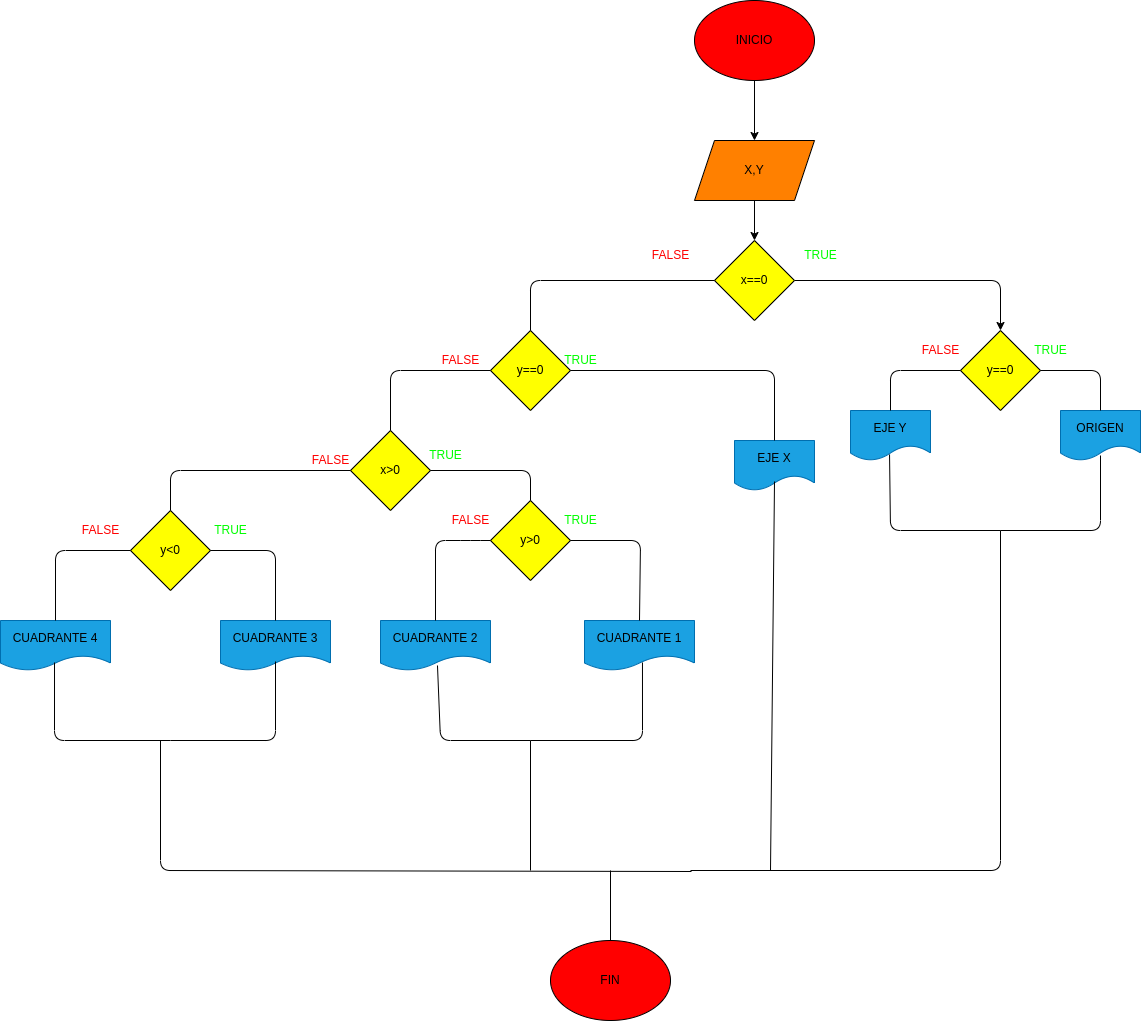

The diagram above was exported from draw.io. Its source (the exported page's mxGraphModel, read from the mxfile embedded in the PNG):
<mxGraphModel dx="1653" dy="236" grid="1" gridSize="10" guides="1" tooltips="1" connect="1" arrows="1" fold="1" page="1" pageScale="1" pageWidth="827" pageHeight="1169" math="0" shadow="0">
  <root>
    <mxCell id="0" />
    <mxCell id="1" parent="0" />
    <mxCell id="18" style="edgeStyle=none;html=1;exitX=0.5;exitY=1;exitDx=0;exitDy=0;" edge="1" parent="1" source="2" target="3">
      <mxGeometry relative="1" as="geometry" />
    </mxCell>
    <mxCell id="2" value="&lt;font color=&quot;#000000&quot;&gt;INICIO&lt;/font&gt;" style="ellipse;whiteSpace=wrap;html=1;fillColor=#FF0000;" vertex="1" parent="1">
      <mxGeometry x="354" y="60" width="120" height="80" as="geometry" />
    </mxCell>
    <mxCell id="19" style="edgeStyle=none;html=1;exitX=0.5;exitY=1;exitDx=0;exitDy=0;" edge="1" parent="1" source="3" target="4">
      <mxGeometry relative="1" as="geometry" />
    </mxCell>
    <mxCell id="3" value="&lt;font color=&quot;#000000&quot;&gt;X,Y&lt;/font&gt;" style="shape=parallelogram;perimeter=parallelogramPerimeter;whiteSpace=wrap;html=1;fixedSize=1;fillColor=#FF8000;" vertex="1" parent="1">
      <mxGeometry x="354" y="200" width="120" height="60" as="geometry" />
    </mxCell>
    <mxCell id="20" style="edgeStyle=none;html=1;exitX=1;exitY=0.5;exitDx=0;exitDy=0;entryX=0.5;entryY=0;entryDx=0;entryDy=0;" edge="1" parent="1" source="4" target="6">
      <mxGeometry relative="1" as="geometry">
        <Array as="points">
          <mxPoint x="660" y="340" />
        </Array>
      </mxGeometry>
    </mxCell>
    <mxCell id="4" value="&lt;font color=&quot;#000000&quot;&gt;x==0&lt;/font&gt;" style="rhombus;whiteSpace=wrap;html=1;fillColor=#FFFF00;" vertex="1" parent="1">
      <mxGeometry x="374" y="300" width="80" height="80" as="geometry" />
    </mxCell>
    <mxCell id="5" value="&lt;font color=&quot;#000000&quot;&gt;y==0&lt;/font&gt;" style="rhombus;whiteSpace=wrap;html=1;fillColor=#FFFF00;" vertex="1" parent="1">
      <mxGeometry x="150" y="390" width="80" height="80" as="geometry" />
    </mxCell>
    <mxCell id="6" value="&lt;font color=&quot;#000000&quot;&gt;y==0&lt;/font&gt;" style="rhombus;whiteSpace=wrap;html=1;fillColor=#FFFF00;" vertex="1" parent="1">
      <mxGeometry x="620" y="390" width="80" height="80" as="geometry" />
    </mxCell>
    <mxCell id="7" value="&lt;font color=&quot;#000000&quot;&gt;x&amp;gt;0&lt;/font&gt;" style="rhombus;whiteSpace=wrap;html=1;fillColor=#FFFF00;" vertex="1" parent="1">
      <mxGeometry x="10" y="490" width="80" height="80" as="geometry" />
    </mxCell>
    <mxCell id="8" value="&lt;font color=&quot;#000000&quot;&gt;y&amp;gt;0&lt;/font&gt;" style="rhombus;whiteSpace=wrap;html=1;fillColor=#FFFF00;" vertex="1" parent="1">
      <mxGeometry x="150" y="560" width="80" height="80" as="geometry" />
    </mxCell>
    <mxCell id="9" value="y&amp;lt;0" style="rhombus;whiteSpace=wrap;html=1;fillColor=#FFFF00;" vertex="1" parent="1">
      <mxGeometry x="-210" y="570" width="80" height="80" as="geometry" />
    </mxCell>
    <mxCell id="11" value="&lt;font color=&quot;#000000&quot;&gt;EJE X&lt;/font&gt;" style="shape=document;whiteSpace=wrap;html=1;boundedLbl=1;fillColor=#1ba1e2;fontColor=#ffffff;strokeColor=#006EAF;" vertex="1" parent="1">
      <mxGeometry x="394" y="500" width="80" height="50" as="geometry" />
    </mxCell>
    <mxCell id="12" value="&lt;font color=&quot;#000000&quot;&gt;EJE Y&lt;/font&gt;" style="shape=document;whiteSpace=wrap;html=1;boundedLbl=1;fillColor=#1ba1e2;fontColor=#ffffff;strokeColor=#006EAF;" vertex="1" parent="1">
      <mxGeometry x="510" y="470" width="80" height="50" as="geometry" />
    </mxCell>
    <mxCell id="13" value="&lt;font color=&quot;#000000&quot;&gt;ORIGEN&lt;/font&gt;" style="shape=document;whiteSpace=wrap;html=1;boundedLbl=1;fillColor=#1ba1e2;fontColor=#ffffff;strokeColor=#006EAF;" vertex="1" parent="1">
      <mxGeometry x="720" y="470" width="80" height="50" as="geometry" />
    </mxCell>
    <mxCell id="14" value="&lt;font color=&quot;#000000&quot;&gt;CUADRANTE 2&lt;/font&gt;" style="shape=document;whiteSpace=wrap;html=1;boundedLbl=1;fillColor=#1ba1e2;fontColor=#ffffff;strokeColor=#006EAF;" vertex="1" parent="1">
      <mxGeometry x="40" y="680" width="110" height="50" as="geometry" />
    </mxCell>
    <mxCell id="15" value="&lt;font color=&quot;#000000&quot;&gt;CUADRANTE 1&lt;/font&gt;" style="shape=document;whiteSpace=wrap;html=1;boundedLbl=1;fillColor=#1ba1e2;fontColor=#ffffff;strokeColor=#006EAF;" vertex="1" parent="1">
      <mxGeometry x="244" y="680" width="110" height="50" as="geometry" />
    </mxCell>
    <mxCell id="16" value="&lt;font color=&quot;#000000&quot;&gt;CUADRANTE 3&lt;/font&gt;" style="shape=document;whiteSpace=wrap;html=1;boundedLbl=1;fillColor=#1ba1e2;fontColor=#ffffff;strokeColor=#006EAF;" vertex="1" parent="1">
      <mxGeometry x="-120" y="680" width="110" height="50" as="geometry" />
    </mxCell>
    <mxCell id="17" value="&lt;font color=&quot;#000000&quot;&gt;CUADRANTE 4&lt;/font&gt;" style="shape=document;whiteSpace=wrap;html=1;boundedLbl=1;fillColor=#1ba1e2;fontColor=#ffffff;strokeColor=#006EAF;" vertex="1" parent="1">
      <mxGeometry x="-340" y="680" width="110" height="50" as="geometry" />
    </mxCell>
    <mxCell id="22" value="" style="endArrow=none;html=1;exitX=0;exitY=0.5;exitDx=0;exitDy=0;entryX=0.5;entryY=0;entryDx=0;entryDy=0;" edge="1" parent="1" source="4" target="5">
      <mxGeometry width="50" height="50" relative="1" as="geometry">
        <mxPoint x="460" y="440" as="sourcePoint" />
        <mxPoint x="510" y="390" as="targetPoint" />
        <Array as="points">
          <mxPoint x="190" y="340" />
        </Array>
      </mxGeometry>
    </mxCell>
    <mxCell id="23" value="" style="endArrow=none;html=1;exitX=0.5;exitY=0;exitDx=0;exitDy=0;entryX=1;entryY=0.5;entryDx=0;entryDy=0;" edge="1" parent="1" source="11" target="5">
      <mxGeometry width="50" height="50" relative="1" as="geometry">
        <mxPoint x="460" y="440" as="sourcePoint" />
        <mxPoint x="510" y="390" as="targetPoint" />
        <Array as="points">
          <mxPoint x="434" y="430" />
        </Array>
      </mxGeometry>
    </mxCell>
    <mxCell id="24" value="" style="endArrow=none;html=1;exitX=0.5;exitY=0;exitDx=0;exitDy=0;entryX=0;entryY=0.5;entryDx=0;entryDy=0;" edge="1" parent="1" source="7" target="5">
      <mxGeometry width="50" height="50" relative="1" as="geometry">
        <mxPoint x="300" y="440" as="sourcePoint" />
        <mxPoint x="350" y="390" as="targetPoint" />
        <Array as="points">
          <mxPoint x="50" y="430" />
        </Array>
      </mxGeometry>
    </mxCell>
    <mxCell id="25" value="" style="endArrow=none;html=1;exitX=0.5;exitY=0;exitDx=0;exitDy=0;entryX=1;entryY=0.5;entryDx=0;entryDy=0;" edge="1" parent="1" source="8" target="7">
      <mxGeometry width="50" height="50" relative="1" as="geometry">
        <mxPoint x="300" y="560" as="sourcePoint" />
        <mxPoint x="350" y="510" as="targetPoint" />
        <Array as="points">
          <mxPoint x="190" y="530" />
        </Array>
      </mxGeometry>
    </mxCell>
    <mxCell id="26" value="" style="endArrow=none;html=1;exitX=0.5;exitY=0;exitDx=0;exitDy=0;entryX=0;entryY=0.5;entryDx=0;entryDy=0;" edge="1" parent="1" source="9" target="7">
      <mxGeometry width="50" height="50" relative="1" as="geometry">
        <mxPoint x="40" y="560" as="sourcePoint" />
        <mxPoint x="90" y="510" as="targetPoint" />
        <Array as="points">
          <mxPoint x="-170" y="530" />
        </Array>
      </mxGeometry>
    </mxCell>
    <mxCell id="27" value="" style="endArrow=none;html=1;exitX=0.5;exitY=0;exitDx=0;exitDy=0;entryX=1;entryY=0.5;entryDx=0;entryDy=0;" edge="1" parent="1" source="16" target="9">
      <mxGeometry width="50" height="50" relative="1" as="geometry">
        <mxPoint x="40" y="560" as="sourcePoint" />
        <mxPoint x="90" y="510" as="targetPoint" />
        <Array as="points">
          <mxPoint x="-65" y="610" />
        </Array>
      </mxGeometry>
    </mxCell>
    <mxCell id="28" value="" style="endArrow=none;html=1;exitX=0.5;exitY=0;exitDx=0;exitDy=0;entryX=0;entryY=0.5;entryDx=0;entryDy=0;" edge="1" parent="1" source="17" target="9">
      <mxGeometry width="50" height="50" relative="1" as="geometry">
        <mxPoint x="40" y="560" as="sourcePoint" />
        <mxPoint x="90" y="510" as="targetPoint" />
        <Array as="points">
          <mxPoint x="-285" y="610" />
        </Array>
      </mxGeometry>
    </mxCell>
    <mxCell id="29" value="" style="endArrow=none;html=1;entryX=0;entryY=0.5;entryDx=0;entryDy=0;exitX=0.5;exitY=0;exitDx=0;exitDy=0;" edge="1" parent="1" source="14" target="8">
      <mxGeometry width="50" height="50" relative="1" as="geometry">
        <mxPoint x="40" y="680" as="sourcePoint" />
        <mxPoint x="90" y="630" as="targetPoint" />
        <Array as="points">
          <mxPoint x="95" y="600" />
          <mxPoint x="130" y="600" />
        </Array>
      </mxGeometry>
    </mxCell>
    <mxCell id="30" value="" style="endArrow=none;html=1;entryX=0.5;entryY=0;entryDx=0;entryDy=0;exitX=1;exitY=0.5;exitDx=0;exitDy=0;" edge="1" parent="1" source="8" target="15">
      <mxGeometry width="50" height="50" relative="1" as="geometry">
        <mxPoint x="40" y="680" as="sourcePoint" />
        <mxPoint x="90" y="630" as="targetPoint" />
        <Array as="points">
          <mxPoint x="300" y="600" />
        </Array>
      </mxGeometry>
    </mxCell>
    <mxCell id="32" value="" style="endArrow=none;html=1;entryX=0.5;entryY=0;entryDx=0;entryDy=0;exitX=1;exitY=0.5;exitDx=0;exitDy=0;" edge="1" parent="1" source="6" target="13">
      <mxGeometry width="50" height="50" relative="1" as="geometry">
        <mxPoint x="530" y="560" as="sourcePoint" />
        <mxPoint x="580" y="510" as="targetPoint" />
        <Array as="points">
          <mxPoint x="760" y="430" />
        </Array>
      </mxGeometry>
    </mxCell>
    <mxCell id="33" value="" style="endArrow=none;html=1;entryX=0;entryY=0.5;entryDx=0;entryDy=0;exitX=0.5;exitY=0;exitDx=0;exitDy=0;" edge="1" parent="1" source="12" target="6">
      <mxGeometry width="50" height="50" relative="1" as="geometry">
        <mxPoint x="610" y="730" as="sourcePoint" />
        <mxPoint x="570" y="480" as="targetPoint" />
        <Array as="points">
          <mxPoint x="550" y="430" />
        </Array>
      </mxGeometry>
    </mxCell>
    <mxCell id="34" value="" style="endArrow=none;html=1;exitX=0.5;exitY=0.82;exitDx=0;exitDy=0;exitPerimeter=0;" edge="1" parent="1" source="16">
      <mxGeometry width="50" height="50" relative="1" as="geometry">
        <mxPoint x="-30" y="800" as="sourcePoint" />
        <mxPoint x="-170" y="800" as="targetPoint" />
        <Array as="points">
          <mxPoint x="-65" y="800" />
        </Array>
      </mxGeometry>
    </mxCell>
    <mxCell id="35" value="" style="endArrow=none;html=1;entryX=0.491;entryY=0.84;entryDx=0;entryDy=0;entryPerimeter=0;" edge="1" parent="1" target="17">
      <mxGeometry width="50" height="50" relative="1" as="geometry">
        <mxPoint x="-170" y="800" as="sourcePoint" />
        <mxPoint x="20" y="750" as="targetPoint" />
        <Array as="points">
          <mxPoint x="-286" y="800" />
        </Array>
      </mxGeometry>
    </mxCell>
    <mxCell id="36" value="" style="endArrow=none;html=1;entryX=0.518;entryY=0.9;entryDx=0;entryDy=0;entryPerimeter=0;" edge="1" parent="1" target="14">
      <mxGeometry width="50" height="50" relative="1" as="geometry">
        <mxPoint x="190" y="800" as="sourcePoint" />
        <mxPoint x="20" y="630" as="targetPoint" />
        <Array as="points">
          <mxPoint x="100" y="800" />
        </Array>
      </mxGeometry>
    </mxCell>
    <mxCell id="37" value="" style="endArrow=none;html=1;entryX=0.527;entryY=0.84;entryDx=0;entryDy=0;entryPerimeter=0;" edge="1" parent="1" target="15">
      <mxGeometry width="50" height="50" relative="1" as="geometry">
        <mxPoint x="190" y="800" as="sourcePoint" />
        <mxPoint x="20" y="630" as="targetPoint" />
        <Array as="points">
          <mxPoint x="302" y="800" />
        </Array>
      </mxGeometry>
    </mxCell>
    <mxCell id="38" value="" style="endArrow=none;html=1;exitX=0.488;exitY=0.88;exitDx=0;exitDy=0;exitPerimeter=0;" edge="1" parent="1" source="12">
      <mxGeometry width="50" height="50" relative="1" as="geometry">
        <mxPoint x="500" y="560" as="sourcePoint" />
        <mxPoint x="660" y="590" as="targetPoint" />
        <Array as="points">
          <mxPoint x="550" y="590" />
        </Array>
      </mxGeometry>
    </mxCell>
    <mxCell id="39" value="" style="endArrow=none;html=1;entryX=0.5;entryY=0.9;entryDx=0;entryDy=0;entryPerimeter=0;" edge="1" parent="1" target="13">
      <mxGeometry width="50" height="50" relative="1" as="geometry">
        <mxPoint x="660" y="590" as="sourcePoint" />
        <mxPoint x="550" y="510" as="targetPoint" />
        <Array as="points">
          <mxPoint x="760" y="590" />
        </Array>
      </mxGeometry>
    </mxCell>
    <mxCell id="40" value="" style="endArrow=none;html=1;" edge="1" parent="1">
      <mxGeometry width="50" height="50" relative="1" as="geometry">
        <mxPoint x="350" y="930" as="sourcePoint" />
        <mxPoint x="660" y="590" as="targetPoint" />
        <Array as="points">
          <mxPoint x="660" y="930" />
        </Array>
      </mxGeometry>
    </mxCell>
    <mxCell id="41" value="" style="endArrow=none;html=1;" edge="1" parent="1">
      <mxGeometry width="50" height="50" relative="1" as="geometry">
        <mxPoint x="-180" y="800" as="sourcePoint" />
        <mxPoint x="351" y="931" as="targetPoint" />
        <Array as="points">
          <mxPoint x="-180" y="930" />
        </Array>
      </mxGeometry>
    </mxCell>
    <mxCell id="42" value="" style="endArrow=none;html=1;entryX=0.5;entryY=0.82;entryDx=0;entryDy=0;entryPerimeter=0;" edge="1" parent="1" target="11">
      <mxGeometry width="50" height="50" relative="1" as="geometry">
        <mxPoint x="430" y="930" as="sourcePoint" />
        <mxPoint x="430" y="700" as="targetPoint" />
      </mxGeometry>
    </mxCell>
    <mxCell id="43" value="" style="endArrow=none;html=1;" edge="1" parent="1">
      <mxGeometry width="50" height="50" relative="1" as="geometry">
        <mxPoint x="190" y="800" as="sourcePoint" />
        <mxPoint x="190" y="930" as="targetPoint" />
      </mxGeometry>
    </mxCell>
    <mxCell id="44" value="&lt;font color=&quot;#000000&quot;&gt;FIN&lt;/font&gt;" style="ellipse;whiteSpace=wrap;html=1;fillColor=#FF0000;" vertex="1" parent="1">
      <mxGeometry x="210" y="1000" width="120" height="80" as="geometry" />
    </mxCell>
    <mxCell id="45" value="" style="endArrow=none;html=1;entryX=0.5;entryY=0;entryDx=0;entryDy=0;" edge="1" parent="1" target="44">
      <mxGeometry width="50" height="50" relative="1" as="geometry">
        <mxPoint x="270" y="930" as="sourcePoint" />
        <mxPoint x="300" y="860" as="targetPoint" />
      </mxGeometry>
    </mxCell>
    <mxCell id="46" value="&lt;font color=&quot;#ff0000&quot;&gt;FALSE&lt;/font&gt;" style="text;html=1;align=center;verticalAlign=middle;resizable=0;points=[];autosize=1;fillColor=none;" vertex="1" parent="1">
      <mxGeometry x="300" y="300" width="60" height="30" as="geometry" />
    </mxCell>
    <mxCell id="47" value="&lt;font color=&quot;#00ff00&quot;&gt;TRUE&lt;/font&gt;" style="text;html=1;align=center;verticalAlign=middle;resizable=0;points=[];autosize=1;strokeColor=none;fillColor=none;fontColor=#FF0000;" vertex="1" parent="1">
      <mxGeometry x="450" y="300" width="60" height="30" as="geometry" />
    </mxCell>
    <mxCell id="48" value="FALSE" style="text;html=1;align=center;verticalAlign=middle;resizable=0;points=[];autosize=1;strokeColor=none;fillColor=none;fontColor=#FF0000;" vertex="1" parent="1">
      <mxGeometry x="570" y="395" width="60" height="30" as="geometry" />
    </mxCell>
    <mxCell id="49" value="&lt;font color=&quot;#00ff00&quot;&gt;TRUE&lt;/font&gt;" style="text;html=1;align=center;verticalAlign=middle;resizable=0;points=[];autosize=1;strokeColor=none;fillColor=none;fontColor=#FF0000;" vertex="1" parent="1">
      <mxGeometry x="680" y="395" width="60" height="30" as="geometry" />
    </mxCell>
    <mxCell id="50" value="&lt;font color=&quot;#ff0000&quot;&gt;FALSE&lt;/font&gt;" style="text;html=1;align=center;verticalAlign=middle;resizable=0;points=[];autosize=1;strokeColor=none;fillColor=none;fontColor=#00FF00;" vertex="1" parent="1">
      <mxGeometry x="90" y="405" width="60" height="30" as="geometry" />
    </mxCell>
    <mxCell id="51" value="TRUE" style="text;html=1;align=center;verticalAlign=middle;resizable=0;points=[];autosize=1;strokeColor=none;fillColor=none;fontColor=#00FF00;" vertex="1" parent="1">
      <mxGeometry x="210" y="405" width="60" height="30" as="geometry" />
    </mxCell>
    <mxCell id="52" value="FALSE" style="text;html=1;align=center;verticalAlign=middle;resizable=0;points=[];autosize=1;strokeColor=none;fillColor=none;fontColor=#FF0000;" vertex="1" parent="1">
      <mxGeometry x="-40" y="505" width="60" height="30" as="geometry" />
    </mxCell>
    <mxCell id="53" value="&lt;font color=&quot;#00ff00&quot;&gt;TRUE&lt;/font&gt;" style="text;html=1;align=center;verticalAlign=middle;resizable=0;points=[];autosize=1;strokeColor=none;fillColor=none;fontColor=#FF0000;" vertex="1" parent="1">
      <mxGeometry x="75" y="500" width="60" height="30" as="geometry" />
    </mxCell>
    <mxCell id="54" value="&lt;font color=&quot;#ff0000&quot;&gt;FALSE&lt;/font&gt;" style="text;html=1;align=center;verticalAlign=middle;resizable=0;points=[];autosize=1;strokeColor=none;fillColor=none;fontColor=#00FF00;" vertex="1" parent="1">
      <mxGeometry x="100" y="565" width="60" height="30" as="geometry" />
    </mxCell>
    <mxCell id="55" value="TRUE" style="text;html=1;align=center;verticalAlign=middle;resizable=0;points=[];autosize=1;strokeColor=none;fillColor=none;fontColor=#00FF00;" vertex="1" parent="1">
      <mxGeometry x="210" y="565" width="60" height="30" as="geometry" />
    </mxCell>
    <mxCell id="56" value="FALSE" style="text;html=1;align=center;verticalAlign=middle;resizable=0;points=[];autosize=1;strokeColor=none;fillColor=none;fontColor=#FF0000;" vertex="1" parent="1">
      <mxGeometry x="-270" y="575" width="60" height="30" as="geometry" />
    </mxCell>
    <mxCell id="57" value="&lt;font color=&quot;#00ff00&quot;&gt;TRUE&lt;/font&gt;" style="text;html=1;align=center;verticalAlign=middle;resizable=0;points=[];autosize=1;strokeColor=none;fillColor=none;fontColor=#FF0000;" vertex="1" parent="1">
      <mxGeometry x="-140" y="575" width="60" height="30" as="geometry" />
    </mxCell>
  </root>
</mxGraphModel>